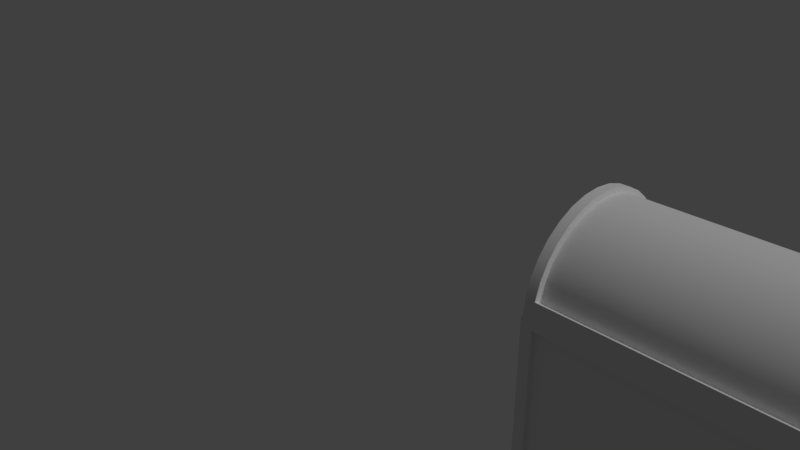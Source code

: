 # Source: cofreCompleto.blend  (saved by Blender 2.78.0; exported with 4.5.12 LTS)
import bpy
from mathutils import Matrix  # noqa: F401  (used for matrix-valued properties, if any)

bpy.ops.wm.read_factory_settings(use_empty=True)
scene = bpy.context.scene
scene.name = 'Scene'

# ---- collections
col_collection_1 = bpy.data.collections.new('Collection 1'); scene.collection.children.link(col_collection_1)

# ---- materials (node trees are filled in below, after node groups)
mat_material = bpy.data.materials.new('Material')
mat_material.alpha_threshold = 0.0
mat_material.use_transparent_shadow = False
mat_material.roughness = 0.5
mat_material.line_color = (0.0, 0.0, 0.0, 1.0)

# ---- material node trees

# ---- world
world_world = bpy.data.worlds.new('World'); scene.world = world_world
world_world.color = (0.05088, 0.05088, 0.05088)
world_world.use_sun_shadow = False
world_world.sun_shadow_jitter_overblur = 0.0
world_world.cycles.sampling_method = 'MANUAL'

# ---- cameras
cam_camera = bpy.data.cameras.new('Camera')
cam_camera.clip_end = 100.0
cam_camera.lens = 35.0
cam_camera.sensor_width = 32.0
cam_camera.sensor_height = 18.0
cam_camera.ortho_scale = 7.314
cam_camera.dof.focus_distance = 0.0
cam_camera.dof.aperture_fstop = 128.0

# ---- lights
light_lamp = bpy.data.lights.new('Lamp', 'SUN')
light_lamp.transmission_factor = 0.0
light_lamp.cutoff_distance = 30.0
light_lamp.angle = 0.1993
light_lamp.energy = 1.0
light_lamp.shadow_buffer_clip_start = 1.001
light_lamp.shadow_soft_size = 0.1
light_lamp.shadow_cascade_max_distance = 1000.0

# ---- meshes
me_cube = bpy.data.meshes.new('Cube')
me_cube.from_pydata([(-0.9314, 4.118e-08, 2.941), (-0.9314, 0.1799, 2.923), (-0.9314, 0.3528, 2.871), (-0.9314, 0.5123, 2.786), (-0.9314, 0.652, 2.671), (-0.9314, 0.7666, 2.531), (-0.9314, 0.8519, 2.372), (-0.9314, 0.9016, 2.153), (-0.9364, 1.0, 2.0), (-0.9364, -1.0, 2.0), (-0.9314, -0.9016, 2.153), (-0.9314, -0.8519, 2.372), (-0.9314, -0.7666, 2.531), (-0.9314, -0.652, 2.671), (-0.9314, -0.5123, 2.786), (-0.9314, -0.3528, 2.871), (-0.9314, -0.1799, 2.923), (-0.9364, 2.235e-08, 2.892), (-0.9364, 0.1741, 2.875), (-0.9364, 0.3414, 2.824), (-0.9364, 0.4957, 2.742), (-0.9364, 0.6309, 2.631), (-0.9364, 0.7419, 2.496), (-0.9364, 0.8243, 2.341), (-0.9364, 0.8751, 2.174), (-0.9364, 0.8923, 2.0), (-0.9364, -0.8923, 2.0), (-0.9364, -0.8751, 2.174), (-0.9364, -0.8243, 2.341), (-0.9364, -0.7419, 2.496), (-0.9364, -0.6309, 2.631), (-0.9364, -0.4957, 2.742), (-0.9364, -0.3414, 2.824), (-0.9364, -0.1741, 2.875), (-0.9908, 0.1951, 2.981), (-0.9908, 7.451e-09, 3.0), (-0.9908, 0.3827, 2.924), (-0.9908, 0.5556, 2.831), (-0.9908, 0.7071, 2.707), (-0.9908, 0.8315, 2.556), (-0.9908, 0.9239, 2.383), (-0.9908, 0.9808, 2.195), (-0.9908, 1.0, 2.0), (-0.9908, -0.9808, 2.195), (-0.9908, -1.0, 2.0), (-0.9908, -0.9239, 2.383), (-0.9908, -0.8315, 2.556), (-0.9908, -0.7071, 2.707), (-0.9908, -0.5556, 2.831), (-0.9908, -0.3827, 2.924), (-0.9908, -0.1951, 2.981), (-0.9908, 0.1741, 2.875), (-0.9908, 2.235e-08, 2.892), (-0.9908, 0.3414, 2.824), (-0.9908, 0.4957, 2.742), (-0.9908, 0.6309, 2.631), (-0.9908, 0.7419, 2.496), (-0.9908, 0.8243, 2.341), (-0.9908, 0.8751, 2.174), (-0.9908, 0.8923, 2.0), (-0.9908, -0.8751, 2.174), (-0.9908, -0.8923, 2.0), (-0.9908, -0.8243, 2.341), (-0.9908, -0.7419, 2.496), (-0.9908, -0.6309, 2.631), (-0.9908, -0.4957, 2.742), (-0.9908, -0.3414, 2.824), (-0.9908, -0.1741, 2.875), (1.003, 7.451e-09, 3.0), (1.003, 0.1951, 2.981), (1.003, 0.3827, 2.924), (1.003, 0.5556, 2.831), (1.003, 0.7071, 2.707), (1.003, 0.8315, 2.556), (1.003, 0.9239, 2.383), (1.003, 0.9808, 2.195), (1.003, 1.0, 2.0), (1.003, -1.0, 2.0), (1.003, -0.9808, 2.195), (1.003, -0.9239, 2.383), (1.003, -0.8315, 2.556), (1.003, -0.7071, 2.707), (1.003, -0.5556, 2.831), (1.003, -0.3827, 2.924), (1.003, -0.1951, 2.981), (1.003, 2.235e-08, 2.892), (1.003, 0.1741, 2.875), (1.003, 0.3414, 2.824), (1.003, 0.4957, 2.742), (1.003, 0.6309, 2.631), (1.003, 0.7419, 2.496), (1.003, 0.8243, 2.341), (1.003, 0.8751, 2.174), (1.003, 0.8923, 2.0), (1.003, -0.8923, 2.0), (1.003, -0.8751, 2.174), (1.003, -0.8243, 2.341), (1.003, -0.7419, 2.496), (1.003, -0.6309, 2.631), (1.003, -0.4957, 2.742), (1.003, -0.3414, 2.824), (1.003, -0.1741, 2.875), (0.9435, 0.1799, 2.923), (0.9435, 4.048e-08, 2.941), (0.9435, 0.3528, 2.871), (0.9435, 0.5123, 2.786), (0.9435, 0.652, 2.671), (0.9435, 0.7666, 2.531), (0.9435, 0.8519, 2.372), (0.9435, 0.9016, 2.153), (0.9485, 1.0, 2.0), (0.9435, -0.9016, 2.153), (0.9485, -1.0, 2.0), (0.9435, -0.8519, 2.372), (0.9435, -0.7666, 2.531), (0.9435, -0.652, 2.671), (0.9435, -0.5123, 2.786), (0.9435, -0.3528, 2.871), (0.9435, -0.1799, 2.923), (0.9485, 0.1741, 2.875), (0.9485, 2.235e-08, 2.892), (0.9485, 0.3414, 2.824), (0.9485, 0.4957, 2.742), (0.9485, 0.6309, 2.631), (0.9485, 0.7419, 2.496), (0.9485, 0.8243, 2.341), (0.9485, 0.8751, 2.174), (0.9485, 0.8923, 2.0), (0.9485, -0.8751, 2.174), (0.9485, -0.8923, 2.0), (0.9485, -0.8243, 2.341), (0.9485, -0.7419, 2.496), (0.9485, -0.6309, 2.631), (0.9485, -0.4957, 2.742), (0.9485, -0.3414, 2.824), (0.9485, -0.1741, 2.875), (-0.9364, 0.1951, 2.981), (-0.9364, 7.451e-09, 3.0), (-0.9364, 0.3827, 2.924), (-0.9364, 0.5556, 2.831), (-0.9364, 0.7071, 2.707), (-0.9364, 0.8315, 2.556), (-0.9364, 0.9239, 2.383), (-0.9364, 0.9808, 2.195), (-0.9364, -0.9239, 2.383), (-0.9364, -0.9808, 2.195), (-0.9364, -0.8315, 2.556), (-0.9364, -0.7071, 2.707), (-0.9364, -0.5556, 2.831), (-0.9364, -0.3827, 2.924), (-0.9364, -0.1951, 2.981), (0.9485, 0.1951, 2.981), (0.9485, 7.451e-09, 3.0), (0.9485, 0.3827, 2.924), (0.9485, 0.5556, 2.831), (0.9485, 0.7071, 2.707), (0.9485, 0.8315, 2.556), (0.9485, 0.9239, 2.383), (0.9485, 0.9808, 2.195), (0.9485, -0.9239, 2.383), (0.9485, -0.9808, 2.195), (0.9485, -0.8315, 2.556), (0.9485, -0.7071, 2.707), (0.9485, -0.5556, 2.831), (0.9485, -0.3827, 2.924), (0.9485, -0.1951, 2.981), (-0.9586, 0.1741, 2.875), (-0.9586, 2.235e-08, 2.892), (-0.9586, 0.3414, 2.824), (-0.9586, 0.4957, 2.742), (-0.9586, 0.6309, 2.631), (-0.9586, 0.7419, 2.496), (-0.9586, 0.8243, 2.341), (-0.9586, 0.8751, 2.174), (-0.9586, -0.8243, 2.341), (-0.9586, -0.8751, 2.174), (-0.9586, -0.7419, 2.496), (-0.9586, -0.6309, 2.631), (-0.9586, -0.4957, 2.742), (-0.9586, -0.3414, 2.824), (-0.9586, -0.1741, 2.875), (0.9707, 0.1741, 2.875), (0.9707, 2.235e-08, 2.892), (0.9707, 0.3414, 2.824), (0.9707, 0.4957, 2.742), (0.9707, 0.6309, 2.631), (0.9707, 0.7419, 2.496), (0.9707, 0.8243, 2.341), (0.9707, 0.8751, 2.174), (0.9707, -0.8243, 2.341), (0.9707, -0.8751, 2.174), (0.9707, -0.7419, 2.496), (0.9707, -0.6309, 2.631), (0.9707, -0.4957, 2.742), (0.9707, -0.3414, 2.824), (0.9707, -0.1741, 2.875), (1.0, 0.8865, 0.1135), (1.0, -0.8865, 0.1135), (-1.0, -0.8865, 0.1135), (-1.0, 0.8865, 0.1135), (0.9328, 0.7886, 2.0), (0.9328, -0.7886, 2.0), (-0.9328, -0.7886, 2.0), (-0.9328, 0.7886, 2.0), (1.0, 0.8865, 1.886), (1.0, -0.8865, 1.886), (-1.0, 0.8865, 1.886), (-1.0, -0.8865, 1.886), (0.9328, 0.7886, 0.1598), (0.9328, -0.7886, 0.1598), (-0.9328, 0.7886, 0.1598), (-0.9328, -0.7886, 0.1598), (0.9364, 1.0, 0.1054), (0.9364, -1.0, 0.1054), (0.9364, 1.0, 1.895), (0.9364, -1.0, 1.895), (-0.9364, -1.0, 0.1054), (-0.9364, 1.0, 0.1054), (-0.9364, -1.0, 1.895), (-0.9364, 1.0, 1.895), (0.9584, 0.8865, 0.1135), (0.9584, -0.8865, 0.1135), (0.9584, 0.8865, 1.886), (0.9584, -0.8865, 1.886), (-0.9584, -0.8865, 0.1135), (-0.9584, 0.8865, 0.1135), (-0.9584, -0.8865, 1.886), (-0.9584, 0.8865, 1.886), (1.0, 1.0, 0.0), (-1.0, 1.0, 0.0), (1.0, 1.0, 2.0), (1.0, -1.0, 0.0), (-1.0, -1.0, 0.0), (1.0, -1.0, 2.0), (-1.0, -1.0, 2.0), (-1.0, 1.0, 2.0), (0.9364, 0.9483, 0.1054), (-0.9364, 0.9483, 0.1054), (0.9364, 0.9483, 1.895), (0.9364, -0.9483, 0.1054), (-0.9364, -0.9483, 0.1054), (0.9364, -0.9483, 1.895), (-0.9364, -0.9483, 1.895), (-0.9364, 0.9483, 1.895)], [], [(139, 138, 19, 20), (149, 148, 31, 32), (140, 139, 20, 21), (150, 149, 32, 33), (141, 140, 21, 22), (137, 150, 33, 17), (142, 141, 22, 23), (143, 142, 23, 24), (8, 143, 24, 25), (145, 9, 26, 27), (144, 145, 27, 28), (146, 144, 28, 29), (136, 137, 17, 18), (147, 146, 29, 30), (138, 136, 18, 19), (148, 147, 30, 31), (25, 24, 27, 26), (17, 33, 32, 31, 30, 29, 28, 27, 24, 23, 22, 21, 20, 19, 18), (37, 54, 53, 36), (49, 66, 65, 48), (38, 55, 54, 37), (50, 67, 66, 49), (39, 56, 55, 38), (35, 52, 67, 50), (40, 57, 56, 39), (41, 58, 57, 40), (42, 59, 58, 41), (43, 60, 61, 44), (45, 62, 60, 43), (46, 63, 62, 45), (34, 51, 52, 35), (47, 64, 63, 46), (36, 53, 51, 34), (48, 65, 64, 47), (59, 61, 60, 58), (60, 175, 173, 58), (9, 44, 61, 26), (143, 41, 40, 142), (150, 50, 49, 149), (8, 42, 41, 143), (136, 34, 35, 137), (137, 35, 50, 150), (145, 43, 44, 9), (138, 36, 34, 136), (144, 45, 43, 145), (139, 37, 36, 138), (146, 46, 45, 144), (140, 38, 37, 139), (147, 47, 46, 146), (141, 39, 38, 140), (26, 61, 59, 25), (148, 48, 47, 147), (25, 59, 42, 8), (142, 40, 39, 141), (149, 49, 48, 148), (71, 70, 87, 88), (83, 82, 99, 100), (72, 71, 88, 89), (84, 83, 100, 101), (73, 72, 89, 90), (68, 84, 101, 85), (74, 73, 90, 91), (75, 74, 91, 92), (76, 75, 92, 93), (78, 77, 94, 95), (79, 78, 95, 96), (80, 79, 96, 97), (69, 68, 85, 86), (81, 80, 97, 98), (70, 69, 86, 87), (82, 81, 98, 99), (93, 92, 95, 94), (89, 185, 186, 90), (154, 122, 121, 153), (164, 134, 133, 163), (155, 123, 122, 154), (165, 135, 134, 164), (156, 124, 123, 155), (152, 120, 135, 165), (157, 125, 124, 156), (158, 126, 125, 157), (110, 127, 126, 158), (160, 128, 129, 112), (159, 130, 128, 160), (161, 131, 130, 159), (151, 119, 120, 152), (162, 132, 131, 161), (153, 121, 119, 151), (163, 133, 132, 162), (127, 129, 128, 126), (120, 119, 121, 122, 123, 124, 125, 126, 128, 130, 131, 132, 133, 134, 135), (77, 112, 129, 94), (75, 158, 157, 74), (84, 165, 164, 83), (76, 110, 158, 75), (69, 151, 152, 68), (68, 152, 165, 84), (78, 160, 112, 77), (70, 153, 151, 69), (79, 159, 160, 78), (71, 154, 153, 70), (80, 161, 159, 79), (72, 155, 154, 71), (81, 162, 161, 80), (73, 156, 155, 72), (94, 129, 127, 93), (82, 163, 162, 81), (93, 127, 110, 76), (74, 157, 156, 73), (83, 164, 163, 82), (26, 27, 128, 129), (27, 28, 130, 128), (28, 29, 131, 130), (29, 30, 132, 131), (30, 31, 133, 132), (31, 32, 134, 133), (32, 33, 135, 134), (33, 17, 120, 135), (17, 18, 119, 120), (18, 19, 121, 119), (19, 20, 122, 121), (20, 21, 123, 122), (21, 22, 124, 123), (22, 23, 125, 124), (23, 24, 126, 125), (24, 25, 127, 126), (9, 112, 160, 145), (10, 111, 113, 11), (11, 113, 114, 12), (12, 114, 115, 13), (13, 115, 116, 14), (14, 116, 117, 15), (15, 117, 118, 16), (16, 118, 103, 0), (0, 103, 102, 1), (1, 102, 104, 2), (2, 104, 105, 3), (3, 105, 106, 4), (4, 106, 107, 5), (5, 107, 108, 6), (6, 108, 109, 7), (143, 158, 110, 8), (0, 1, 136, 137), (1, 2, 138, 136), (2, 3, 139, 138), (3, 4, 140, 139), (4, 5, 141, 140), (5, 6, 142, 141), (6, 7, 143, 142), (10, 11, 144, 145), (11, 12, 146, 144), (12, 13, 147, 146), (13, 14, 148, 147), (14, 15, 149, 148), (15, 16, 150, 149), (16, 0, 137, 150), (102, 103, 152, 151), (104, 102, 151, 153), (105, 104, 153, 154), (106, 105, 154, 155), (107, 106, 155, 156), (108, 107, 156, 157), (109, 108, 157, 158), (113, 111, 160, 159), (114, 113, 159, 161), (115, 114, 161, 162), (116, 115, 162, 163), (117, 116, 163, 164), (118, 117, 164, 165), (103, 118, 165, 152), (111, 10, 145, 160), (7, 109, 158, 143), (167, 166, 168, 169, 170, 171, 172, 173, 175, 174, 176, 177, 178, 179, 180), (182, 195, 194, 193, 192, 191, 189, 190, 188, 187, 186, 185, 184, 183, 181), (90, 186, 187, 91), (91, 187, 188, 92), (62, 174, 175, 60), (63, 176, 174, 62), (92, 188, 190, 95), (64, 177, 176, 63), (95, 190, 189, 96), (65, 178, 177, 64), (96, 189, 191, 97), (66, 179, 178, 65), (51, 166, 167, 52), (97, 191, 192, 98), (67, 180, 179, 66), (53, 168, 166, 51), (98, 192, 193, 99), (52, 167, 180, 67), (54, 169, 168, 53), (99, 193, 194, 100), (85, 182, 181, 86), (55, 170, 169, 54), (100, 194, 195, 101), (86, 181, 183, 87), (56, 171, 170, 55), (101, 195, 182, 85), (87, 183, 184, 88), (57, 172, 171, 56), (88, 184, 185, 89), (58, 173, 172, 57), (127, 25, 8, 110), (129, 112, 9, 26), (228, 231, 232, 229), (202, 201, 209, 211), (199, 198, 224, 225), (218, 216, 240, 242), (206, 199, 225, 227), (219, 214, 238, 243), (200, 201, 233, 230), (203, 200, 230, 235), (201, 202, 234, 233), (202, 203, 235, 234), (208, 210, 211, 209), (201, 200, 208, 209), (203, 202, 211, 210), (200, 203, 210, 208), (196, 197, 231, 228), (204, 196, 228, 230), (197, 205, 233, 231), (198, 199, 229, 232), (207, 198, 232, 234), (199, 206, 235, 229), (205, 204, 230, 233), (206, 207, 234, 235), (220, 222, 223, 221), (224, 226, 227, 225), (196, 204, 222, 220), (204, 205, 223, 222), (198, 207, 226, 224), (205, 197, 221, 223), (197, 196, 220, 221), (207, 206, 227, 226), (217, 212, 228, 229), (212, 214, 230, 228), (213, 216, 232, 231), (215, 213, 231, 233), (216, 218, 234, 232), (219, 217, 229, 235), (214, 219, 235, 230), (218, 215, 233, 234), (239, 241, 242, 240), (238, 236, 237, 243), (216, 213, 239, 240), (212, 217, 237, 236), (215, 218, 242, 241), (217, 219, 243, 237), (213, 215, 241, 239), (214, 212, 236, 238)])
me_cube.polygons.foreach_set('use_smooth', [1, 1, 1, 1, 1, 1, 1, 1, 1, 1, 1, 1, 1, 1, 1, 1, 1, 1, 1, 1, 1, 1, 1, 1, 1, 1, 1, 1, 1, 1, 1, 1, 1, 1, 1, 1, 1, 1, 1, 1, 1, 1, 1, 1, 1, 1, 1, 1, 1, 1, 1, 1, 1, 1, 1, 1, 1, 1, 1, 1, 1, 1, 1, 1, 1, 1, 1, 1, 1, 1, 1, 1, 1, 1, 1, 1, 1, 1, 1, 1, 1, 1, 1, 1, 1, 1, 1, 1, 1, 1, 1, 1, 1, 1, 1, 1, 1, 1, 1, 1, 1, 1, 1, 1, 1, 1, 1, 1, 1, 1, 1, 1, 1, 1, 1, 1, 1, 1, 1, 1, 1, 1, 1, 1, 1, 1, 1, 1, 1, 1, 1, 1, 1, 1, 1, 1, 1, 1, 1, 1, 1, 1, 1, 1, 1, 1, 1, 1, 1, 1, 1, 1, 1, 1, 1, 1, 1, 1, 1, 1, 1, 1, 1, 1, 1, 1, 1, 1, 1, 1, 1, 1, 1, 1, 1, 1, 1, 1, 1, 1, 1, 1, 1, 1, 1, 1, 1, 1, 1, 1, 1, 1, 1, 1, 1, 1, 1, 1, 1, 1, 1, 1, 1, 1, 0, 0, 0, 0, 0, 0, 0, 0, 0, 0, 0, 0, 0, 0, 0, 0, 0, 0, 0, 0, 0, 0, 0, 0, 0, 0, 0, 0, 0, 0, 0, 0, 0, 0, 0, 0, 0, 0, 0, 0, 0, 0, 0, 0, 0, 0])
me_cube.materials.append(mat_material)
me_cube.use_remesh_preserve_volume = False
me_cube.use_remesh_preserve_attributes = False
me_cube.use_mirror_vertex_groups = False
me_cube.update()
arm_armature = bpy.data.armatures.new('Armature')  # bones are not reproduced

# ---- objects
ob_armature = bpy.data.objects.new('Armature', arm_armature)
ob_cube = bpy.data.objects.new('Cube', me_cube)
ob_lamp = bpy.data.objects.new('Lamp', light_lamp)
ob_camera = bpy.data.objects.new('Camera', cam_camera)

# ---- transforms, parenting, visibility, modifiers, constraints
ob_armature.location = (5.266, 0.955, -1.0)
ob_armature.show_in_front = True
ob_armature.lineart.crease_threshold = 0.0
ob_cube.parent = ob_armature
ob_cube.matrix_parent_inverse = Matrix(((1.0, 0.0, 0.0, -5.266), (0.0, 1.0, 0.0, -0.955), (0.0, 0.0, 1.0, 1.0), (0.0, 0.0, 0.0, 1.0)))
ob_cube.location = (5.266, 1.043e-07, -1.0)
ob_cube.scale = (2.0, 1.0, 1.0)
ob_cube.lock_rotations_4d = False
ob_cube.empty_display_type = 'ARROWS'
ob_cube.lineart.crease_threshold = 0.0
_vg = ob_cube.vertex_groups.new(name='base')
_vg.add([196, 197, 198, 199, 200, 201, 202, 203, 204, 205, 206, 207, 208, 209, 210, 211, 212, 213, 214, 215, 216, 217, 218, 219, 220, 221, 222, 223, 224, 225, 226, 227, 228, 229, 230, 231, 232, 233, 234, 235, 236, 237, 238, 239, 240, 241, 242, 243], 1.0, 'REPLACE')
_vg = ob_cube.vertex_groups.new(name='tapa')
_vg.add([0, 1, 2, 3, 4, 5, 6, 7, 8, 9, 10, 11, 12, 13, 14, 15, 16, 17, 18, 19, 20, 21, 22, 23, 24, 25, 26, 27, 28, 29, 30, 31, 32, 33, 34, 35, 36, 37, 38, 39, 40, 41, 42, 43, 44, 45, 46, 47, 48, 49, 50, 51, 52, 53, 54, 55, 56, 57, 58, 59, 60, 61, 62, 63, 64, 65, 66, 67, 68, 69, 70, 71, 72, 73, 74, 75, 76, 77, 78, 79, 80, 81, 82, 83, 84, 85, 86, 87, 88, 89, 90, 91, 92, 93, 94, 95, 96, 97, 98, 99, 100, 101, 102, 103, 104, 105, 106, 107, 108, 109, 110, 111, 112, 113, 114, 115, 116, 117, 118, 119, 120, 121, 122, 123, 124, 125, 126, 127, 128, 129, 130, 131, 132, 133, 134, 135, 136, 137, 138, 139, 140, 141, 142, 143, 144, 145, 146, 147, 148, 149, 150, 151, 152, 153, 154, 155, 156, 157, 158, 159, 160, 161, 162, 163, 164, 165, 166, 167, 168, 169, 170, 171, 172, 173, 174, 175, 176, 177, 178, 179, 180, 181, 182, 183, 184, 185, 186, 187, 188, 189, 190, 191, 192, 193, 194, 195], 1.0, 'REPLACE')
_m = ob_cube.modifiers.new('EdgeSplit', 'EDGE_SPLIT')
_m = ob_cube.modifiers.new('Armature', 'ARMATURE')
_m.object = ob_armature
ob_lamp.location = (4.076, 1.005, 5.904)
ob_lamp.rotation_euler = (0.6503, 0.05522, 1.866)
ob_lamp.lock_rotations_4d = False
ob_lamp.empty_display_type = 'ARROWS'
ob_lamp.color = (0.0, 0.0, 0.0, 0.0)
ob_lamp.lineart.crease_threshold = 0.0
ob_camera.location = (7.481, -6.508, 5.344)
ob_camera.rotation_euler = (1.109, 0.0, 0.8149)
ob_camera.lock_rotations_4d = False
ob_camera.empty_display_type = 'ARROWS'
ob_camera.color = (0.0, 0.0, 0.0, 0.0)
ob_camera.display_type = 'WIRE'
ob_camera.lineart.crease_threshold = 0.0

# ---- collection membership
col_collection_1.objects.link(ob_armature)
col_collection_1.objects.link(ob_cube)
col_collection_1.objects.link(ob_lamp)
col_collection_1.objects.link(ob_camera)

# ---- scene / render settings (as saved in the file)
scene.camera = ob_camera
scene.frame_start = 1; scene.frame_end = 250; scene.frame_set(1)
scene.render.engine = 'BLENDER_EEVEE_NEXT'
scene.render.resolution_percentage = 50
scene.render.dither_intensity = 0.0
scene.cycles.use_denoising = False
scene.cycles.samples = 128
scene.cycles.sampling_pattern = 'TABULATED_SOBOL'
scene.cycles.light_sampling_threshold = 0.0
scene.cycles.use_adaptive_sampling = False
scene.cycles.use_light_tree = False
scene.cycles.blur_glossy = 0.0
scene.cycles.sample_clamp_indirect = 0.0
scene.view_settings.view_transform = 'Standard'
bpy.context.view_layer.update()
